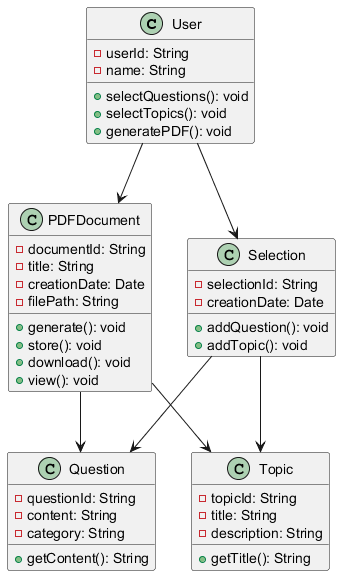

The diagram above was rendered by PlantUML. Its source (embedded in the PNG):
@startuml
class User {
    - userId: String
    - name: String
    + selectQuestions(): void
    + selectTopics(): void
    + generatePDF(): void
}

class Question {
    - questionId: String
    - content: String
    - category: String
    + getContent(): String
}

class Topic {
    - topicId: String
    - title: String
    - description: String
    + getTitle(): String
}

class PDFDocument {
    - documentId: String
    - title: String
    - creationDate: Date
    - filePath: String
    + generate(): void
    + store(): void
    + download(): void
    + view(): void
}

class Selection {
    - selectionId: String
    - creationDate: Date
    + addQuestion(): void
    + addTopic(): void
}

User --> Selection
Selection --> Question
Selection --> Topic
User --> PDFDocument
PDFDocument --> Question
PDFDocument --> Topic
@enduml